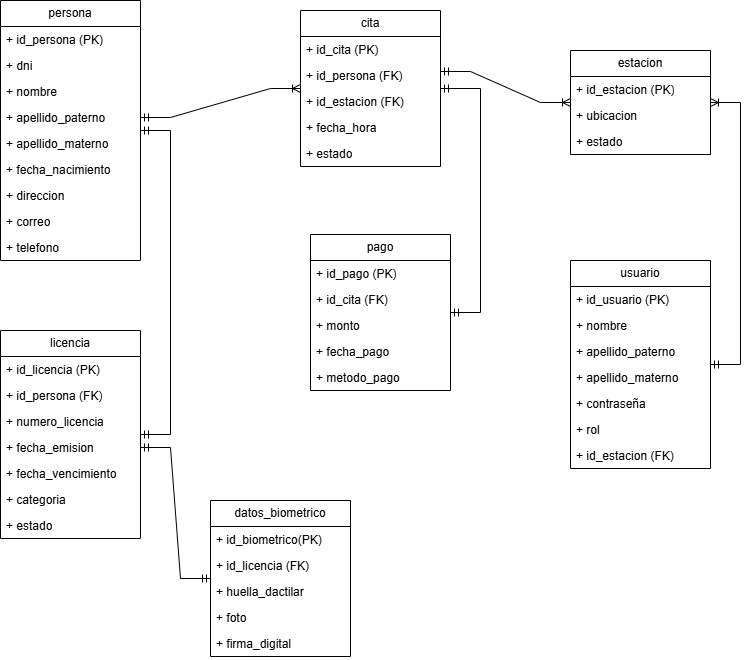

The diagram above was exported from draw.io. Its source (the exported page's mxGraphModel, read from the mxfile embedded in the PNG):
<mxGraphModel dx="2255" dy="749" grid="1" gridSize="10" guides="1" tooltips="1" connect="1" arrows="1" fold="1" page="1" pageScale="1" pageWidth="827" pageHeight="1169" math="0" shadow="0">
  <root>
    <mxCell id="0" />
    <mxCell id="1" parent="0" />
    <mxCell id="BgSOEmq3MMTt0-AUoNc5-45" value="persona" style="swimlane;fontStyle=0;childLayout=stackLayout;horizontal=1;startSize=26;fillColor=none;horizontalStack=0;resizeParent=1;resizeParentMax=0;resizeLast=0;collapsible=1;marginBottom=0;whiteSpace=wrap;html=1;" parent="1" vertex="1">
      <mxGeometry x="-800" y="20" width="140" height="260" as="geometry" />
    </mxCell>
    <mxCell id="BgSOEmq3MMTt0-AUoNc5-49" value="+ id_persona (PK)" style="text;html=1;strokeColor=none;fillColor=none;align=left;verticalAlign=top;spacingLeft=4;spacingRight=4;whiteSpace=wrap;overflow=hidden;rotatable=0;points=[[0,0.5],[1,0.5]];portConstraint=eastwest;" parent="BgSOEmq3MMTt0-AUoNc5-45" vertex="1">
      <mxGeometry y="26" width="140" height="26" as="geometry" />
    </mxCell>
    <mxCell id="BgSOEmq3MMTt0-AUoNc5-50" value="+ dni" style="text;html=1;strokeColor=none;fillColor=none;align=left;verticalAlign=top;spacingLeft=4;spacingRight=4;whiteSpace=wrap;overflow=hidden;rotatable=0;points=[[0,0.5],[1,0.5]];portConstraint=eastwest;" parent="BgSOEmq3MMTt0-AUoNc5-45" vertex="1">
      <mxGeometry y="52" width="140" height="26" as="geometry" />
    </mxCell>
    <mxCell id="BgSOEmq3MMTt0-AUoNc5-51" value="+ nombre" style="text;html=1;strokeColor=none;fillColor=none;align=left;verticalAlign=top;spacingLeft=4;spacingRight=4;whiteSpace=wrap;overflow=hidden;rotatable=0;points=[[0,0.5],[1,0.5]];portConstraint=eastwest;" parent="BgSOEmq3MMTt0-AUoNc5-45" vertex="1">
      <mxGeometry y="78" width="140" height="26" as="geometry" />
    </mxCell>
    <mxCell id="BgSOEmq3MMTt0-AUoNc5-52" value="&lt;font style=&quot;vertical-align: inherit;&quot;&gt;&lt;font style=&quot;vertical-align: inherit;&quot;&gt;+ apellido_paterno&lt;/font&gt;&lt;/font&gt;" style="text;html=1;strokeColor=none;fillColor=none;align=left;verticalAlign=top;spacingLeft=4;spacingRight=4;whiteSpace=wrap;overflow=hidden;rotatable=0;points=[[0,0.5],[1,0.5]];portConstraint=eastwest;" parent="BgSOEmq3MMTt0-AUoNc5-45" vertex="1">
      <mxGeometry y="104" width="140" height="26" as="geometry" />
    </mxCell>
    <mxCell id="BgSOEmq3MMTt0-AUoNc5-53" value="+ apellido_materno" style="text;html=1;strokeColor=none;fillColor=none;align=left;verticalAlign=top;spacingLeft=4;spacingRight=4;whiteSpace=wrap;overflow=hidden;rotatable=0;points=[[0,0.5],[1,0.5]];portConstraint=eastwest;" parent="BgSOEmq3MMTt0-AUoNc5-45" vertex="1">
      <mxGeometry y="130" width="140" height="26" as="geometry" />
    </mxCell>
    <mxCell id="BgSOEmq3MMTt0-AUoNc5-107" value="+ fecha_nacimiento" style="text;html=1;strokeColor=none;fillColor=none;align=left;verticalAlign=top;spacingLeft=4;spacingRight=4;whiteSpace=wrap;overflow=hidden;rotatable=0;points=[[0,0.5],[1,0.5]];portConstraint=eastwest;" parent="BgSOEmq3MMTt0-AUoNc5-45" vertex="1">
      <mxGeometry y="156" width="140" height="26" as="geometry" />
    </mxCell>
    <mxCell id="BgSOEmq3MMTt0-AUoNc5-54" value="+ direccion" style="text;html=1;strokeColor=none;fillColor=none;align=left;verticalAlign=top;spacingLeft=4;spacingRight=4;whiteSpace=wrap;overflow=hidden;rotatable=0;points=[[0,0.5],[1,0.5]];portConstraint=eastwest;" parent="BgSOEmq3MMTt0-AUoNc5-45" vertex="1">
      <mxGeometry y="182" width="140" height="26" as="geometry" />
    </mxCell>
    <mxCell id="BgSOEmq3MMTt0-AUoNc5-106" value="+ correo" style="text;html=1;strokeColor=none;fillColor=none;align=left;verticalAlign=top;spacingLeft=4;spacingRight=4;whiteSpace=wrap;overflow=hidden;rotatable=0;points=[[0,0.5],[1,0.5]];portConstraint=eastwest;" parent="BgSOEmq3MMTt0-AUoNc5-45" vertex="1">
      <mxGeometry y="208" width="140" height="26" as="geometry" />
    </mxCell>
    <mxCell id="BgSOEmq3MMTt0-AUoNc5-55" value="+ telefono" style="text;html=1;strokeColor=none;fillColor=none;align=left;verticalAlign=top;spacingLeft=4;spacingRight=4;whiteSpace=wrap;overflow=hidden;rotatable=0;points=[[0,0.5],[1,0.5]];portConstraint=eastwest;" parent="BgSOEmq3MMTt0-AUoNc5-45" vertex="1">
      <mxGeometry y="234" width="140" height="26" as="geometry" />
    </mxCell>
    <mxCell id="BgSOEmq3MMTt0-AUoNc5-56" value="cita" style="swimlane;fontStyle=0;childLayout=stackLayout;horizontal=1;startSize=26;fillColor=none;horizontalStack=0;resizeParent=1;resizeParentMax=0;resizeLast=0;collapsible=1;marginBottom=0;whiteSpace=wrap;html=1;" parent="1" vertex="1">
      <mxGeometry x="-500" y="30" width="140" height="156" as="geometry" />
    </mxCell>
    <mxCell id="BgSOEmq3MMTt0-AUoNc5-57" value="+ id_cita (PK)" style="text;html=1;strokeColor=none;fillColor=none;align=left;verticalAlign=top;spacingLeft=4;spacingRight=4;whiteSpace=wrap;overflow=hidden;rotatable=0;points=[[0,0.5],[1,0.5]];portConstraint=eastwest;" parent="BgSOEmq3MMTt0-AUoNc5-56" vertex="1">
      <mxGeometry y="26" width="140" height="26" as="geometry" />
    </mxCell>
    <mxCell id="BgSOEmq3MMTt0-AUoNc5-58" value="+ id_persona (FK)" style="text;html=1;strokeColor=none;fillColor=none;align=left;verticalAlign=top;spacingLeft=4;spacingRight=4;whiteSpace=wrap;overflow=hidden;rotatable=0;points=[[0,0.5],[1,0.5]];portConstraint=eastwest;" parent="BgSOEmq3MMTt0-AUoNc5-56" vertex="1">
      <mxGeometry y="52" width="140" height="26" as="geometry" />
    </mxCell>
    <mxCell id="BgSOEmq3MMTt0-AUoNc5-59" value="+ id_estacion (FK)" style="text;html=1;strokeColor=none;fillColor=none;align=left;verticalAlign=top;spacingLeft=4;spacingRight=4;whiteSpace=wrap;overflow=hidden;rotatable=0;points=[[0,0.5],[1,0.5]];portConstraint=eastwest;" parent="BgSOEmq3MMTt0-AUoNc5-56" vertex="1">
      <mxGeometry y="78" width="140" height="26" as="geometry" />
    </mxCell>
    <mxCell id="BgSOEmq3MMTt0-AUoNc5-60" value="&lt;font style=&quot;vertical-align: inherit;&quot;&gt;&lt;font style=&quot;vertical-align: inherit;&quot;&gt;+ fecha_hora&lt;/font&gt;&lt;/font&gt;" style="text;html=1;strokeColor=none;fillColor=none;align=left;verticalAlign=top;spacingLeft=4;spacingRight=4;whiteSpace=wrap;overflow=hidden;rotatable=0;points=[[0,0.5],[1,0.5]];portConstraint=eastwest;" parent="BgSOEmq3MMTt0-AUoNc5-56" vertex="1">
      <mxGeometry y="104" width="140" height="26" as="geometry" />
    </mxCell>
    <mxCell id="BgSOEmq3MMTt0-AUoNc5-61" value="+ estado" style="text;html=1;strokeColor=none;fillColor=none;align=left;verticalAlign=top;spacingLeft=4;spacingRight=4;whiteSpace=wrap;overflow=hidden;rotatable=0;points=[[0,0.5],[1,0.5]];portConstraint=eastwest;" parent="BgSOEmq3MMTt0-AUoNc5-56" vertex="1">
      <mxGeometry y="130" width="140" height="26" as="geometry" />
    </mxCell>
    <mxCell id="BgSOEmq3MMTt0-AUoNc5-64" value="pago" style="swimlane;fontStyle=0;childLayout=stackLayout;horizontal=1;startSize=26;fillColor=none;horizontalStack=0;resizeParent=1;resizeParentMax=0;resizeLast=0;collapsible=1;marginBottom=0;whiteSpace=wrap;html=1;" parent="1" vertex="1">
      <mxGeometry x="-490" y="254" width="140" height="156" as="geometry" />
    </mxCell>
    <mxCell id="BgSOEmq3MMTt0-AUoNc5-65" value="+ id_pago (PK)" style="text;html=1;strokeColor=none;fillColor=none;align=left;verticalAlign=top;spacingLeft=4;spacingRight=4;whiteSpace=wrap;overflow=hidden;rotatable=0;points=[[0,0.5],[1,0.5]];portConstraint=eastwest;" parent="BgSOEmq3MMTt0-AUoNc5-64" vertex="1">
      <mxGeometry y="26" width="140" height="26" as="geometry" />
    </mxCell>
    <mxCell id="BgSOEmq3MMTt0-AUoNc5-66" value="+ id_cita (FK)" style="text;html=1;strokeColor=none;fillColor=none;align=left;verticalAlign=top;spacingLeft=4;spacingRight=4;whiteSpace=wrap;overflow=hidden;rotatable=0;points=[[0,0.5],[1,0.5]];portConstraint=eastwest;" parent="BgSOEmq3MMTt0-AUoNc5-64" vertex="1">
      <mxGeometry y="52" width="140" height="26" as="geometry" />
    </mxCell>
    <mxCell id="BgSOEmq3MMTt0-AUoNc5-67" value="+ monto&amp;nbsp;" style="text;html=1;strokeColor=none;fillColor=none;align=left;verticalAlign=top;spacingLeft=4;spacingRight=4;whiteSpace=wrap;overflow=hidden;rotatable=0;points=[[0,0.5],[1,0.5]];portConstraint=eastwest;" parent="BgSOEmq3MMTt0-AUoNc5-64" vertex="1">
      <mxGeometry y="78" width="140" height="26" as="geometry" />
    </mxCell>
    <mxCell id="BgSOEmq3MMTt0-AUoNc5-68" value="&lt;font style=&quot;vertical-align: inherit;&quot;&gt;&lt;font style=&quot;vertical-align: inherit;&quot;&gt;+ fecha_pago&lt;/font&gt;&lt;/font&gt;" style="text;html=1;strokeColor=none;fillColor=none;align=left;verticalAlign=top;spacingLeft=4;spacingRight=4;whiteSpace=wrap;overflow=hidden;rotatable=0;points=[[0,0.5],[1,0.5]];portConstraint=eastwest;" parent="BgSOEmq3MMTt0-AUoNc5-64" vertex="1">
      <mxGeometry y="104" width="140" height="26" as="geometry" />
    </mxCell>
    <mxCell id="BgSOEmq3MMTt0-AUoNc5-69" value="+ metodo_pago" style="text;html=1;strokeColor=none;fillColor=none;align=left;verticalAlign=top;spacingLeft=4;spacingRight=4;whiteSpace=wrap;overflow=hidden;rotatable=0;points=[[0,0.5],[1,0.5]];portConstraint=eastwest;" parent="BgSOEmq3MMTt0-AUoNc5-64" vertex="1">
      <mxGeometry y="130" width="140" height="26" as="geometry" />
    </mxCell>
    <mxCell id="BgSOEmq3MMTt0-AUoNc5-70" value="licencia" style="swimlane;fontStyle=0;childLayout=stackLayout;horizontal=1;startSize=26;fillColor=none;horizontalStack=0;resizeParent=1;resizeParentMax=0;resizeLast=0;collapsible=1;marginBottom=0;whiteSpace=wrap;html=1;" parent="1" vertex="1">
      <mxGeometry x="-800" y="350" width="140" height="208" as="geometry" />
    </mxCell>
    <mxCell id="BgSOEmq3MMTt0-AUoNc5-71" value="+ id_licencia (PK)" style="text;html=1;strokeColor=none;fillColor=none;align=left;verticalAlign=top;spacingLeft=4;spacingRight=4;whiteSpace=wrap;overflow=hidden;rotatable=0;points=[[0,0.5],[1,0.5]];portConstraint=eastwest;" parent="BgSOEmq3MMTt0-AUoNc5-70" vertex="1">
      <mxGeometry y="26" width="140" height="26" as="geometry" />
    </mxCell>
    <mxCell id="BgSOEmq3MMTt0-AUoNc5-72" value="+ id_persona (FK)" style="text;html=1;strokeColor=none;fillColor=none;align=left;verticalAlign=top;spacingLeft=4;spacingRight=4;whiteSpace=wrap;overflow=hidden;rotatable=0;points=[[0,0.5],[1,0.5]];portConstraint=eastwest;" parent="BgSOEmq3MMTt0-AUoNc5-70" vertex="1">
      <mxGeometry y="52" width="140" height="26" as="geometry" />
    </mxCell>
    <mxCell id="BgSOEmq3MMTt0-AUoNc5-73" value="+ numero_licencia" style="text;html=1;strokeColor=none;fillColor=none;align=left;verticalAlign=top;spacingLeft=4;spacingRight=4;whiteSpace=wrap;overflow=hidden;rotatable=0;points=[[0,0.5],[1,0.5]];portConstraint=eastwest;" parent="BgSOEmq3MMTt0-AUoNc5-70" vertex="1">
      <mxGeometry y="78" width="140" height="26" as="geometry" />
    </mxCell>
    <mxCell id="BgSOEmq3MMTt0-AUoNc5-74" value="&lt;font style=&quot;vertical-align: inherit;&quot;&gt;&lt;font style=&quot;vertical-align: inherit;&quot;&gt;+ fecha_emision&lt;/font&gt;&lt;/font&gt;" style="text;html=1;strokeColor=none;fillColor=none;align=left;verticalAlign=top;spacingLeft=4;spacingRight=4;whiteSpace=wrap;overflow=hidden;rotatable=0;points=[[0,0.5],[1,0.5]];portConstraint=eastwest;" parent="BgSOEmq3MMTt0-AUoNc5-70" vertex="1">
      <mxGeometry y="104" width="140" height="26" as="geometry" />
    </mxCell>
    <mxCell id="BgSOEmq3MMTt0-AUoNc5-75" value="+ fecha_vencimiento" style="text;html=1;strokeColor=none;fillColor=none;align=left;verticalAlign=top;spacingLeft=4;spacingRight=4;whiteSpace=wrap;overflow=hidden;rotatable=0;points=[[0,0.5],[1,0.5]];portConstraint=eastwest;" parent="BgSOEmq3MMTt0-AUoNc5-70" vertex="1">
      <mxGeometry y="130" width="140" height="26" as="geometry" />
    </mxCell>
    <mxCell id="BgSOEmq3MMTt0-AUoNc5-76" value="+ categoria" style="text;html=1;strokeColor=none;fillColor=none;align=left;verticalAlign=top;spacingLeft=4;spacingRight=4;whiteSpace=wrap;overflow=hidden;rotatable=0;points=[[0,0.5],[1,0.5]];portConstraint=eastwest;" parent="BgSOEmq3MMTt0-AUoNc5-70" vertex="1">
      <mxGeometry y="156" width="140" height="26" as="geometry" />
    </mxCell>
    <mxCell id="BgSOEmq3MMTt0-AUoNc5-77" value="+ estado" style="text;html=1;strokeColor=none;fillColor=none;align=left;verticalAlign=top;spacingLeft=4;spacingRight=4;whiteSpace=wrap;overflow=hidden;rotatable=0;points=[[0,0.5],[1,0.5]];portConstraint=eastwest;" parent="BgSOEmq3MMTt0-AUoNc5-70" vertex="1">
      <mxGeometry y="182" width="140" height="26" as="geometry" />
    </mxCell>
    <mxCell id="BgSOEmq3MMTt0-AUoNc5-78" value="datos_biometrico" style="swimlane;fontStyle=0;childLayout=stackLayout;horizontal=1;startSize=26;fillColor=none;horizontalStack=0;resizeParent=1;resizeParentMax=0;resizeLast=0;collapsible=1;marginBottom=0;whiteSpace=wrap;html=1;" parent="1" vertex="1">
      <mxGeometry x="-590" y="520" width="140" height="156" as="geometry" />
    </mxCell>
    <mxCell id="BgSOEmq3MMTt0-AUoNc5-79" value="+ id_biometrico(PK)" style="text;html=1;strokeColor=none;fillColor=none;align=left;verticalAlign=top;spacingLeft=4;spacingRight=4;whiteSpace=wrap;overflow=hidden;rotatable=0;points=[[0,0.5],[1,0.5]];portConstraint=eastwest;" parent="BgSOEmq3MMTt0-AUoNc5-78" vertex="1">
      <mxGeometry y="26" width="140" height="26" as="geometry" />
    </mxCell>
    <mxCell id="BgSOEmq3MMTt0-AUoNc5-80" value="+ id_licencia (FK)" style="text;html=1;strokeColor=none;fillColor=none;align=left;verticalAlign=top;spacingLeft=4;spacingRight=4;whiteSpace=wrap;overflow=hidden;rotatable=0;points=[[0,0.5],[1,0.5]];portConstraint=eastwest;" parent="BgSOEmq3MMTt0-AUoNc5-78" vertex="1">
      <mxGeometry y="52" width="140" height="26" as="geometry" />
    </mxCell>
    <mxCell id="BgSOEmq3MMTt0-AUoNc5-81" value="+ huella_dactilar" style="text;html=1;strokeColor=none;fillColor=none;align=left;verticalAlign=top;spacingLeft=4;spacingRight=4;whiteSpace=wrap;overflow=hidden;rotatable=0;points=[[0,0.5],[1,0.5]];portConstraint=eastwest;" parent="BgSOEmq3MMTt0-AUoNc5-78" vertex="1">
      <mxGeometry y="78" width="140" height="26" as="geometry" />
    </mxCell>
    <mxCell id="BgSOEmq3MMTt0-AUoNc5-82" value="&lt;font style=&quot;vertical-align: inherit;&quot;&gt;&lt;font style=&quot;vertical-align: inherit;&quot;&gt;+ foto&lt;/font&gt;&lt;/font&gt;" style="text;html=1;strokeColor=none;fillColor=none;align=left;verticalAlign=top;spacingLeft=4;spacingRight=4;whiteSpace=wrap;overflow=hidden;rotatable=0;points=[[0,0.5],[1,0.5]];portConstraint=eastwest;" parent="BgSOEmq3MMTt0-AUoNc5-78" vertex="1">
      <mxGeometry y="104" width="140" height="26" as="geometry" />
    </mxCell>
    <mxCell id="BgSOEmq3MMTt0-AUoNc5-83" value="+ firma_digital" style="text;html=1;strokeColor=none;fillColor=none;align=left;verticalAlign=top;spacingLeft=4;spacingRight=4;whiteSpace=wrap;overflow=hidden;rotatable=0;points=[[0,0.5],[1,0.5]];portConstraint=eastwest;" parent="BgSOEmq3MMTt0-AUoNc5-78" vertex="1">
      <mxGeometry y="130" width="140" height="26" as="geometry" />
    </mxCell>
    <mxCell id="BgSOEmq3MMTt0-AUoNc5-86" value="usuario" style="swimlane;fontStyle=0;childLayout=stackLayout;horizontal=1;startSize=26;fillColor=none;horizontalStack=0;resizeParent=1;resizeParentMax=0;resizeLast=0;collapsible=1;marginBottom=0;whiteSpace=wrap;html=1;" parent="1" vertex="1">
      <mxGeometry x="-230" y="280" width="140" height="208" as="geometry" />
    </mxCell>
    <mxCell id="BgSOEmq3MMTt0-AUoNc5-87" value="+ id_usuario (PK)" style="text;html=1;strokeColor=none;fillColor=none;align=left;verticalAlign=top;spacingLeft=4;spacingRight=4;whiteSpace=wrap;overflow=hidden;rotatable=0;points=[[0,0.5],[1,0.5]];portConstraint=eastwest;" parent="BgSOEmq3MMTt0-AUoNc5-86" vertex="1">
      <mxGeometry y="26" width="140" height="26" as="geometry" />
    </mxCell>
    <mxCell id="BgSOEmq3MMTt0-AUoNc5-88" value="+ nombre" style="text;html=1;strokeColor=none;fillColor=none;align=left;verticalAlign=top;spacingLeft=4;spacingRight=4;whiteSpace=wrap;overflow=hidden;rotatable=0;points=[[0,0.5],[1,0.5]];portConstraint=eastwest;" parent="BgSOEmq3MMTt0-AUoNc5-86" vertex="1">
      <mxGeometry y="52" width="140" height="26" as="geometry" />
    </mxCell>
    <mxCell id="BgSOEmq3MMTt0-AUoNc5-109" value="+ apellido_paterno" style="text;html=1;strokeColor=none;fillColor=none;align=left;verticalAlign=top;spacingLeft=4;spacingRight=4;whiteSpace=wrap;overflow=hidden;rotatable=0;points=[[0,0.5],[1,0.5]];portConstraint=eastwest;" parent="BgSOEmq3MMTt0-AUoNc5-86" vertex="1">
      <mxGeometry y="78" width="140" height="26" as="geometry" />
    </mxCell>
    <mxCell id="BgSOEmq3MMTt0-AUoNc5-108" value="+ apellido_materno" style="text;html=1;strokeColor=none;fillColor=none;align=left;verticalAlign=top;spacingLeft=4;spacingRight=4;whiteSpace=wrap;overflow=hidden;rotatable=0;points=[[0,0.5],[1,0.5]];portConstraint=eastwest;" parent="BgSOEmq3MMTt0-AUoNc5-86" vertex="1">
      <mxGeometry y="104" width="140" height="26" as="geometry" />
    </mxCell>
    <mxCell id="BgSOEmq3MMTt0-AUoNc5-89" value="+ contraseña" style="text;html=1;strokeColor=none;fillColor=none;align=left;verticalAlign=top;spacingLeft=4;spacingRight=4;whiteSpace=wrap;overflow=hidden;rotatable=0;points=[[0,0.5],[1,0.5]];portConstraint=eastwest;" parent="BgSOEmq3MMTt0-AUoNc5-86" vertex="1">
      <mxGeometry y="130" width="140" height="26" as="geometry" />
    </mxCell>
    <mxCell id="BgSOEmq3MMTt0-AUoNc5-90" value="&lt;font style=&quot;vertical-align: inherit;&quot;&gt;&lt;font style=&quot;vertical-align: inherit;&quot;&gt;+ rol&lt;/font&gt;&lt;/font&gt;" style="text;html=1;strokeColor=none;fillColor=none;align=left;verticalAlign=top;spacingLeft=4;spacingRight=4;whiteSpace=wrap;overflow=hidden;rotatable=0;points=[[0,0.5],[1,0.5]];portConstraint=eastwest;" parent="BgSOEmq3MMTt0-AUoNc5-86" vertex="1">
      <mxGeometry y="156" width="140" height="26" as="geometry" />
    </mxCell>
    <mxCell id="BgSOEmq3MMTt0-AUoNc5-91" value="+ id_estacion (FK)" style="text;html=1;strokeColor=none;fillColor=none;align=left;verticalAlign=top;spacingLeft=4;spacingRight=4;whiteSpace=wrap;overflow=hidden;rotatable=0;points=[[0,0.5],[1,0.5]];portConstraint=eastwest;" parent="BgSOEmq3MMTt0-AUoNc5-86" vertex="1">
      <mxGeometry y="182" width="140" height="26" as="geometry" />
    </mxCell>
    <mxCell id="BgSOEmq3MMTt0-AUoNc5-94" value="estacion" style="swimlane;fontStyle=0;childLayout=stackLayout;horizontal=1;startSize=26;fillColor=none;horizontalStack=0;resizeParent=1;resizeParentMax=0;resizeLast=0;collapsible=1;marginBottom=0;whiteSpace=wrap;html=1;" parent="1" vertex="1">
      <mxGeometry x="-230" y="70" width="140" height="104" as="geometry" />
    </mxCell>
    <mxCell id="BgSOEmq3MMTt0-AUoNc5-95" value="+ id_estacion (PK)" style="text;html=1;strokeColor=none;fillColor=none;align=left;verticalAlign=top;spacingLeft=4;spacingRight=4;whiteSpace=wrap;overflow=hidden;rotatable=0;points=[[0,0.5],[1,0.5]];portConstraint=eastwest;" parent="BgSOEmq3MMTt0-AUoNc5-94" vertex="1">
      <mxGeometry y="26" width="140" height="26" as="geometry" />
    </mxCell>
    <mxCell id="BgSOEmq3MMTt0-AUoNc5-96" value="+ ubicacion" style="text;html=1;strokeColor=none;fillColor=none;align=left;verticalAlign=top;spacingLeft=4;spacingRight=4;whiteSpace=wrap;overflow=hidden;rotatable=0;points=[[0,0.5],[1,0.5]];portConstraint=eastwest;" parent="BgSOEmq3MMTt0-AUoNc5-94" vertex="1">
      <mxGeometry y="52" width="140" height="26" as="geometry" />
    </mxCell>
    <mxCell id="BgSOEmq3MMTt0-AUoNc5-97" value="+ estado" style="text;html=1;strokeColor=none;fillColor=none;align=left;verticalAlign=top;spacingLeft=4;spacingRight=4;whiteSpace=wrap;overflow=hidden;rotatable=0;points=[[0,0.5],[1,0.5]];portConstraint=eastwest;" parent="BgSOEmq3MMTt0-AUoNc5-94" vertex="1">
      <mxGeometry y="78" width="140" height="26" as="geometry" />
    </mxCell>
    <mxCell id="BgSOEmq3MMTt0-AUoNc5-115" value="" style="edgeStyle=entityRelationEdgeStyle;fontSize=12;html=1;endArrow=ERmandOne;startArrow=ERmandOne;rounded=0;" parent="1" source="BgSOEmq3MMTt0-AUoNc5-70" target="BgSOEmq3MMTt0-AUoNc5-45" edge="1">
      <mxGeometry width="100" height="100" relative="1" as="geometry">
        <mxPoint x="-670" y="286" as="sourcePoint" />
        <mxPoint x="-570" y="186" as="targetPoint" />
      </mxGeometry>
    </mxCell>
    <mxCell id="BgSOEmq3MMTt0-AUoNc5-116" value="" style="edgeStyle=entityRelationEdgeStyle;fontSize=12;html=1;endArrow=ERmandOne;startArrow=ERmandOne;rounded=0;exitX=1;exitY=0.5;exitDx=0;exitDy=0;" parent="1" source="BgSOEmq3MMTt0-AUoNc5-74" target="BgSOEmq3MMTt0-AUoNc5-78" edge="1">
      <mxGeometry width="100" height="100" relative="1" as="geometry">
        <mxPoint x="-430" y="470" as="sourcePoint" />
        <mxPoint x="-330" y="370" as="targetPoint" />
      </mxGeometry>
    </mxCell>
    <mxCell id="BgSOEmq3MMTt0-AUoNc5-117" value="" style="edgeStyle=entityRelationEdgeStyle;fontSize=12;html=1;endArrow=ERoneToMany;startArrow=ERmandOne;rounded=0;exitX=1;exitY=0.5;exitDx=0;exitDy=0;" parent="1" source="BgSOEmq3MMTt0-AUoNc5-52" target="BgSOEmq3MMTt0-AUoNc5-56" edge="1">
      <mxGeometry width="100" height="100" relative="1" as="geometry">
        <mxPoint x="-620" y="130" as="sourcePoint" />
        <mxPoint x="-560" y="160" as="targetPoint" />
      </mxGeometry>
    </mxCell>
    <mxCell id="BgSOEmq3MMTt0-AUoNc5-118" value="" style="edgeStyle=entityRelationEdgeStyle;fontSize=12;html=1;endArrow=ERmandOne;startArrow=ERmandOne;rounded=0;" parent="1" source="BgSOEmq3MMTt0-AUoNc5-56" target="BgSOEmq3MMTt0-AUoNc5-64" edge="1">
      <mxGeometry width="100" height="100" relative="1" as="geometry">
        <mxPoint x="-470" y="230" as="sourcePoint" />
        <mxPoint x="-370" y="130" as="targetPoint" />
      </mxGeometry>
    </mxCell>
    <mxCell id="BgSOEmq3MMTt0-AUoNc5-119" value="" style="edgeStyle=entityRelationEdgeStyle;fontSize=12;html=1;endArrow=ERoneToMany;startArrow=ERmandOne;rounded=0;" parent="1" target="BgSOEmq3MMTt0-AUoNc5-94" edge="1">
      <mxGeometry width="100" height="100" relative="1" as="geometry">
        <mxPoint x="-360" y="91" as="sourcePoint" />
        <mxPoint x="-120" y="110" as="targetPoint" />
      </mxGeometry>
    </mxCell>
    <mxCell id="BgSOEmq3MMTt0-AUoNc5-120" value="" style="edgeStyle=entityRelationEdgeStyle;fontSize=12;html=1;endArrow=ERoneToMany;startArrow=ERmandOne;rounded=0;" parent="1" source="BgSOEmq3MMTt0-AUoNc5-86" target="BgSOEmq3MMTt0-AUoNc5-94" edge="1">
      <mxGeometry width="100" height="100" relative="1" as="geometry">
        <mxPoint x="-220" y="260" as="sourcePoint" />
        <mxPoint x="-120" y="160" as="targetPoint" />
      </mxGeometry>
    </mxCell>
  </root>
</mxGraphModel>